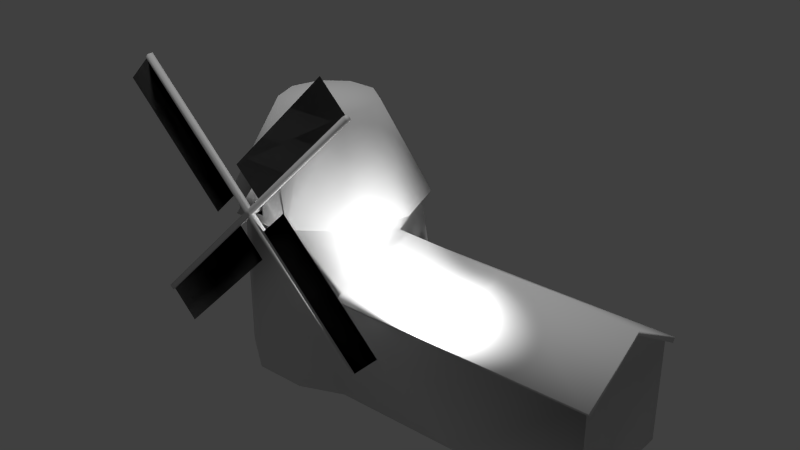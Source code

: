 # Source: mill.blend  (saved by Blender 2.76.0; exported with 4.5.12 LTS)
import bpy
from mathutils import Matrix  # noqa: F401  (used for matrix-valued properties, if any)

bpy.ops.wm.read_factory_settings(use_empty=True)
scene = bpy.context.scene
scene.name = 'Scene'

# ---- collections
col_collection_1 = bpy.data.collections.new('Collection 1'); scene.collection.children.link(col_collection_1)

# ---- materials (node trees are filled in below, after node groups)
mat_1___default_002 = bpy.data.materials.new('_1_-_Default.002')
mat_1___default_002.alpha_threshold = 0.0
mat_1___default_002.use_transparent_shadow = False
mat_1___default_002.specular_color = (0.9, 0.9, 0.9)
mat_1___default_002.roughness = 0.5
mat_1___default_002.specular_intensity = 0.0

# ---- material node trees

# ---- world
world_world = bpy.data.worlds.new('World'); scene.world = world_world
world_world.color = (0.05088, 0.05088, 0.05088)
world_world.use_sun_shadow = False
world_world.sun_shadow_jitter_overblur = 0.0
world_world.cycles.sampling_method = 'MANUAL'
world_world.cycles.sample_map_resolution = 256

# ---- lights
light_hemi = bpy.data.lights.new('Hemi', 'SUN')
light_hemi.transmission_factor = 0.0
light_hemi.angle = 0.1993
light_hemi.energy = 1.0
light_hemi.shadow_buffer_clip_start = 0.5
light_hemi.shadow_soft_size = 0.1
light_hemi.shadow_cascade_max_distance = 1000.0
light_hemi.cycles.use_multiple_importance_sampling = False
light_lamp = bpy.data.lights.new('Lamp', 'POINT')
light_lamp.transmission_factor = 0.0
light_lamp.cutoff_distance = 30.0
light_lamp.energy = 100.0
light_lamp.shadow_buffer_clip_start = 1.001
light_lamp.shadow_soft_size = 0.1
light_lamp.shadow_maximum_resolution = 0.006
light_lamp.use_absolute_resolution = True
light_lamp.cycles.use_multiple_importance_sampling = False

# ---- meshes
me_cylinder001_002 = bpy.data.meshes.new('Cylinder001.002')
me_cylinder001_002.from_pydata([(-1.08, 2.288e-08, -3.541e-06), (1.086e-06, 2.388e-08, -3.541e-06), (-0.2063, 0.81, -3.541e-06), (-0.7463, 1.027, -3.541e-06), (-1.414, 1.027, -3.541e-06), (-1.954, 0.6348, -3.541e-06), (-2.16, -4.25e-08, -3.541e-06), (-1.954, -0.6348, -3.541e-06), (-1.414, -1.027, -3.541e-06), (-0.7463, -1.027, -3.541e-06), (-0.2063, -0.8072, -3.541e-06), (3.087, 0.81, -3.541e-06), (-0.2031, 0.814, 1.352), (-0.7478, 1.025, 2.16), (-1.414, 1.027, 2.16), (-1.954, 0.6348, 2.16), (-2.16, -4.25e-08, 2.16), (-1.954, -0.6348, 2.16), (-1.414, -1.027, 2.16), (-0.7478, -1.025, 2.16), (-0.2033, -0.8138, 1.354), (-0.2031, 0.6393, 2.161), (-2.012e-06, 2.388e-08, 2.16), (-0.2033, -0.639, 2.161), (0.1281, 2.4e-08, 2.218), (-0.1027, 0.7101, 2.218), (-0.7067, 1.149, 2.218), (-1.453, 1.149, 2.218), (-2.057, 0.7101, 2.218), (-2.288, -1.07e-07, 2.218), (-2.057, -0.7101, 2.218), (-1.453, -1.149, 2.218), (-0.7067, -1.149, 2.218), (-0.1027, -0.7101, 2.218), (-0.4781, 2.344e-08, 3.386), (-0.593, 0.3538, 3.386), (-0.894, 0.5725, 3.386), (-1.266, 0.5725, 3.386), (-1.567, 0.3538, 3.386), (-1.682, -4.206e-08, 3.386), (-1.567, -0.3538, 3.386), (-1.266, -0.5725, 3.386), (-0.894, -0.5725, 3.386), (-0.593, -0.3538, 3.386), (-1.08, -0.8857, 2.751), (-1.453, -1.215, 2.218), (-0.7067, -1.215, 2.218), (-1.08, -1.215, 2.751), (0.4235, -1.384, 3.947), (-2.631, -1.384, 0.8928), (0.4235, -1.316, 3.947), (-2.631, -1.316, 0.8928), (0.4712, -1.384, 3.9), (-2.583, -1.384, 0.845), (0.4712, -1.316, 3.9), (-2.583, -1.316, 0.845), (-2.583, -1.384, 3.947), (-2.631, -1.384, 3.9), (-2.583, -1.316, 3.947), (-2.631, -1.316, 3.9), (0.4712, -1.384, 0.8928), (0.4235, -1.384, 0.845), (0.4712, -1.316, 0.8928), (0.4235, -1.316, 0.845), (-1.08, -1.316, 2.444), (-1.08, -1.384, 2.444), (-1.032, -1.384, 2.396), (-1.032, -1.316, 2.396), (-1.128, -1.316, 2.396), (-1.08, -1.316, 2.349), (-1.08, -1.384, 2.349), (-1.128, -1.384, 2.396), (-1.148, -1.215, 2.464), (-1.013, -1.215, 2.464), (-1.013, -1.215, 2.329), (-1.148, -1.215, 2.329), (-1.08, -1.18, 2.349), (-1.032, -1.18, 2.396), (-1.08, -1.18, 2.444), (-1.128, -1.18, 2.396), (3.087, -0.8128, -3.541e-06), (3.087, -0.003315, 1.838), (3.086, 0.8086, 1.349), (3.09, -0.8158, 1.356), (0.0009391, 0.0001098, 2.003), (-0.2069, -0.7968, 1.444), (3.155, -0.00309, 1.893), (3.159, -0.9092, 1.373), (-0.2068, 0.7967, 1.444), (3.154, 0.9024, 1.367), (-0.2063, -0.8658, 1.316), (3.158, -0.8718, 1.317), (-0.2055, -0.9032, 1.372), (-0.2063, 0.8656, 1.313), (3.153, 0.8648, 1.311), (-0.2053, 0.9032, 1.369), (3.154, -0.003199, 1.837), (1.44, 0.81, -3.541e-06), (1.44, -0.81, -2.253e-06), (1.44, -0.00135, 1.953), (1.44, 0.9028, 1.368), (1.44, 0.8091, 1.35), (1.44, -0.8127, 1.354), (1.44, -0.9061, 1.373), (1.44, -0.8687, 1.316), (1.44, 0.8652, 1.312), (-1.08, 2.131e-05, 3.386), (0.0913, -1.35, 4.28), (-1.245, -1.35, 2.943), (0.4235, -1.35, 3.947), (-0.9129, -1.35, 2.611), (0.0913, -1.35, 4.28), (-1.245, -1.35, 2.943), (0.4235, -1.35, 3.947), (-0.9129, -1.35, 2.611), (0.4712, -1.35, 0.8928), (-0.8652, -1.35, 2.229), (0.8034, -1.35, 1.225), (-0.533, -1.35, 2.561), (0.4712, -1.35, 0.8928), (-0.8652, -1.35, 2.229), (0.8034, -1.35, 1.225), (-0.533, -1.35, 2.561), (-2.583, -1.35, 0.845), (-1.247, -1.35, 2.181), (-2.251, -1.35, 0.5128), (-0.9149, -1.35, 1.849), (-2.583, -1.35, 0.845), (-1.247, -1.35, 2.181), (-2.251, -1.35, 0.5128), (-0.9149, -1.35, 1.849), (-2.631, -1.35, 3.9), (-1.295, -1.35, 2.563), (-2.963, -1.35, 3.568), (-1.627, -1.35, 2.231), (-2.631, -1.35, 3.9), (-1.295, -1.35, 2.563), (-2.963, -1.35, 3.568), (-1.627, -1.35, 2.231)], [], [(0, 2, 1), (0, 3, 2), (0, 4, 3), (0, 5, 4), (0, 6, 5), (0, 7, 6), (0, 8, 7), (0, 9, 8), (0, 10, 9), (0, 1, 10), (2, 13, 12), (2, 3, 13), (3, 4, 13), (13, 4, 14), (4, 15, 14), (4, 5, 15), (5, 16, 15), (6, 17, 16), (6, 7, 17), (7, 18, 17), (7, 8, 18), (8, 19, 18), (8, 9, 19), (9, 10, 19), (82, 81, 83), (12, 13, 88), (19, 85, 23), (22, 21, 25), (25, 24, 22), (25, 13, 26), (13, 25, 21), (13, 14, 27), (27, 26, 13), (14, 15, 28), (28, 27, 14), (28, 16, 29), (16, 28, 15), (29, 17, 30), (17, 29, 16), (30, 18, 31), (18, 30, 17), (18, 19, 32), (32, 31, 18), (32, 23, 33), (23, 32, 19), (23, 22, 24), (24, 33, 23), (35, 34, 25), (34, 24, 25), (36, 35, 25), (36, 25, 26), (37, 36, 27), (36, 26, 27), (38, 37, 27), (38, 27, 28), (39, 38, 29), (38, 28, 29), (40, 39, 29), (40, 29, 30), (41, 40, 30), (41, 30, 31), (41, 31, 44), (43, 42, 32), (43, 32, 33), (34, 43, 24), (43, 33, 24), (106, 34, 35), (106, 39, 40), (106, 38, 39), (106, 43, 34), (41, 42, 106), (47, 45, 72), (41, 44, 42), (42, 44, 32), (31, 32, 46), (46, 45, 31), (44, 31, 45), (45, 47, 44), (32, 44, 47), (47, 46, 32), (50, 67, 64), (66, 70, 61), (57, 65, 56), (69, 67, 62), (70, 71, 53), (65, 66, 48), (66, 52, 48), (67, 50, 54), (68, 69, 55), (70, 66, 65), (70, 65, 71), (71, 49, 53), (68, 55, 51), (65, 57, 71), (68, 59, 64), (59, 58, 64), (61, 60, 66), (62, 63, 69), (72, 45, 75), (47, 72, 73), (73, 74, 46), (47, 73, 46), (74, 45, 46), (75, 45, 74), (64, 67, 77), (76, 77, 67), (76, 68, 79), (64, 79, 68), (67, 69, 76), (79, 64, 78), (64, 77, 78), (68, 76, 69), (98, 1, 97), (99, 100, 88), (97, 101, 82), (98, 102, 20), (99, 103, 87), (71, 57, 59), (65, 48, 50), (70, 53, 55), (66, 54, 52), (67, 54, 66), (51, 49, 71), (51, 71, 68), (53, 51, 55), (51, 53, 49), (57, 58, 59), (58, 57, 56), (58, 56, 65), (58, 65, 64), (60, 62, 66), (69, 61, 70), (63, 61, 69), (63, 62, 60), (61, 63, 60), (19, 10, 20), (91, 96, 86), (86, 87, 91), (87, 103, 104), (96, 94, 89), (89, 86, 96), (94, 105, 100), (6, 16, 5), (20, 102, 104), (85, 20, 90), (90, 92, 85), (82, 101, 105), (12, 88, 95), (95, 93, 12), (81, 82, 94), (94, 96, 81), (83, 81, 96), (96, 91, 83), (1, 2, 97), (11, 98, 97), (80, 98, 11), (1, 98, 10), (88, 84, 99), (99, 89, 100), (86, 89, 99), (97, 12, 101), (2, 12, 97), (82, 11, 97), (20, 10, 98), (98, 83, 102), (80, 83, 98), (99, 85, 103), (84, 85, 99), (87, 86, 99), (104, 91, 87), (104, 103, 92), (104, 92, 90), (100, 105, 95), (105, 93, 95), (100, 89, 94), (104, 102, 91), (102, 83, 91), (104, 90, 20), (103, 85, 92), (100, 95, 88), (105, 101, 93), (101, 12, 93), (105, 94, 82), (80, 82, 83), (80, 11, 82), (19, 20, 85), (88, 13, 21), (85, 84, 23), (88, 21, 84), (21, 22, 84), (84, 22, 23), (35, 36, 106), (36, 37, 106), (37, 38, 106), (106, 42, 43), (41, 106, 40), (109, 107, 108, 110), (113, 114, 112, 111), (48, 54, 50), (65, 50, 64), (54, 48, 52), (116, 115, 117, 118), (120, 122, 121, 119), (66, 62, 67), (124, 123, 125, 126), (128, 130, 129, 127), (69, 70, 55), (131, 133, 134, 132), (135, 136, 138, 137), (71, 59, 68)])
me_cylinder001_002.polygons.foreach_set('use_smooth', [True] * 210)
_uv = me_cylinder001_002.uv_layers.new(name='geom-Cylinder001-map1')
_uv.uv.foreach_set('vector', [0.2005, 0.2514, 0.367, 0.09707, 0.4063, 0.2514, 0.2005, 0.2514, 0.2641, 0.05568, 0.367, 0.09707, 0.2005, 0.2514, 0.1369, 0.05568, 0.2641, 0.05568, 0.2005, 0.2514, 0.03397, 0.1305, 0.1369, 0.05568, 0.2005, 0.2514, -0.005337, 0.2514, 0.03397, 0.1305, 0.2005, 0.2514, 0.03397, 0.3724, -0.005337, 0.2514, 0.2005, 0.2514, 0.1369, 0.4472, 0.03397, 0.3724, 0.2005, 0.2514, 0.2641, 0.4472, 0.1369, 0.4472, 0.2005, 0.2514, 0.367, 0.4053, 0.2641, 0.4472, 0.2005, 0.2514, 0.4063, 0.2514, 0.367, 0.4053, 0.5646, 0.006589, 0.4393, 0.4722, 0.5649, 0.2981, 0.5646, 0.006589, 0.4395, 0.006582, 0.4393, 0.4722, 0.4395, 0.006582, 0.2959, 0.006637, 0.4393, 0.4722, 0.4393, 0.4722, 0.2959, 0.006637, 0.2961, 0.4724, 0.2959, 0.006637, 0.1526, 0.4724, 0.2961, 0.4724, 0.2959, 0.006637, 0.1524, 0.006694, 0.1526, 0.4724, 0.1524, 0.006694, 0.009128, 0.4725, 0.1526, 0.4724, 0.009373, 0.00676, 0.1515, 0.4726, 0.009128, 0.4725, 0.009373, 0.00676, 0.1517, 0.006838, 0.1515, 0.4726, 0.1517, 0.006838, 0.2938, 0.4727, 0.1515, 0.4726, 0.1517, 0.006838, 0.2941, 0.006932, 0.2938, 0.4727, 0.2941, 0.006932, 0.4358, 0.4727, 0.2938, 0.4727, 0.2941, 0.006932, 0.4365, 0.007052, 0.4358, 0.4727, 0.4365, 0.007052, 0.5609, 0.007234, 0.4358, 0.4727, 0.4011, 0.3261, 0.2123, 0.4397, 0.02335, 0.3276, 0.5649, 0.2981, 0.4393, 0.4722, 0.566, 0.3183, 0.4358, 0.4727, 0.5618, 0.3191, 0.5779, 0.4765, 0.3839, 0.8882, 0.04231, 0.8896, 0.04448, 0.9729, 0.04448, 0.9729, 0.3857, 0.9729, 0.3839, 0.8882, 0.04448, 0.9729, 0.3707, 0.8875, 0.3716, 0.9729, 0.3707, 0.8875, 0.04448, 0.9729, 0.04231, 0.8896, 0.3707, 0.8875, 0.05692, 0.8882, 0.05739, 0.9729, 0.05739, 0.9729, 0.3716, 0.9729, 0.3707, 0.8875, 0.05692, 0.8882, 0.3665, 0.8882, 0.3678, 0.9729, 0.3678, 0.9729, 0.05739, 0.9729, 0.05692, 0.8882, 0.3678, 0.9729, 0.04501, 0.8882, 0.0467, 0.9729, 0.04501, 0.8882, 0.3678, 0.9729, 0.3665, 0.8882, 0.0467, 0.9729, 0.3733, 0.8882, 0.372, 0.9729, 0.3733, 0.8882, 0.0467, 0.9729, 0.04501, 0.8882, 0.372, 0.9729, 0.06099, 0.8882, 0.06049, 0.9729, 0.06099, 0.8882, 0.372, 0.9729, 0.3733, 0.8882, 0.06099, 0.8882, 0.3726, 0.8876, 0.3724, 0.9729, 0.3724, 0.9729, 0.06049, 0.9729, 0.06099, 0.8882, 0.3724, 0.9729, 0.04701, 0.8896, 0.04647, 0.9729, 0.04701, 0.8896, 0.3724, 0.9729, 0.3726, 0.8876, 0.04701, 0.8896, 0.3815, 0.8882, 0.3798, 0.9729, 0.3798, 0.9729, 0.04647, 0.9729, 0.04701, 0.8896, 0.654, 0.9792, 0.4424, 0.9771, 0.745, 0.5109, 0.4424, 0.9771, 0.3252, 0.5194, 0.745, 0.5109, 0.6472, 0.9781, 0.4356, 0.979, 0.3019, 0.5233, 0.6472, 0.9781, 0.3019, 0.5233, 0.7216, 0.5087, 0.654, 0.9792, 0.4423, 0.9771, 0.745, 0.5109, 0.4423, 0.9771, 0.3252, 0.5194, 0.745, 0.5109, 0.6472, 0.9781, 0.4355, 0.979, 0.3019, 0.5233, 0.6472, 0.9781, 0.3019, 0.5233, 0.7216, 0.5087, 0.654, 0.9792, 0.4423, 0.9771, 0.745, 0.5109, 0.4423, 0.9771, 0.3252, 0.5194, 0.745, 0.5109, 0.6472, 0.9781, 0.4355, 0.979, 0.3019, 0.5233, 0.6472, 0.9781, 0.3019, 0.5233, 0.7216, 0.5087, 0.6472, 0.9781, 0.4356, 0.979, 0.3019, 0.5233, 0.6472, 0.9781, 0.3019, 0.5233, 0.7216, 0.5087, 0.4317, 0.9834, 0.332, 0.5238, 0.5339, 0.7401, 0.6472, 0.9781, 0.4356, 0.979, 0.3019, 0.5233, 0.6472, 0.9781, 0.3019, 0.5233, 0.7216, 0.5087, 0.654, 0.9792, 0.4424, 0.9771, 0.745, 0.5109, 0.4424, 0.9771, 0.3252, 0.5194, 0.745, 0.5109, 0.5328, 0.8719, 0.4424, 0.9771, 0.654, 0.9792, 0.5332, 0.8721, 0.4355, 0.979, 0.6472, 0.9781, 0.5328, 0.8719, 0.4423, 0.9771, 0.654, 0.9792, 0.5328, 0.8719, 0.4424, 0.9771, 0.654, 0.9792, 0.4317, 0.9834, 0.6558, 0.9768, 0.5145, 0.8799, 0.5302, 0.7635, 0.3339, 0.5208, 0.4947, 0.6328, 0.4317, 0.9834, 0.5339, 0.7401, 0.6558, 0.9768, 0.6558, 0.9768, 0.5339, 0.7401, 0.7473, 0.5111, 0.05441, 0.9403, 0.3686, 0.9403, 0.3686, 0.9681, 0.3686, 0.9681, 0.05441, 0.9681, 0.05441, 0.9403, 0.3107, 0.7519, 0.655, 0.518, 0.7414, 0.518, 0.7414, 0.518, 0.7413, 0.752, 0.3107, 0.7519, 0.3971, 0.518, 0.7414, 0.7519, 0.3108, 0.752, 0.3108, 0.752, 0.3107, 0.518, 0.3971, 0.518, 0.8747, 0.4896, 0.7513, 0.007051, 0.8747, 0.007051, 0.8747, 0.4918, 0.7513, 0.4918, 0.7513, 0.01148, 0.7513, 0.4896, 0.8747, 0.01148, 0.8747, 0.4896, 0.8747, 0.4918, 0.7513, 0.4918, 0.7513, 0.007051, 0.8747, 0.4896, 0.7513, 0.4896, 0.8747, 0.01148, 0.7513, 0.01148, 0.8747, 0.01148, 0.7513, 0.4896, 0.8747, 0.01148, 0.8747, 0.4896, 0.7513, 0.4896, 0.7513, 0.007051, 0.8747, 0.4896, 0.7513, 0.4896, 0.8747, 0.4918, 0.7513, 0.4918, 0.7513, 0.009267, 0.812, 0.008855, 0.8776, 0.07449, 0.812, 0.1401, 0.812, 0.008855, 0.812, 0.1401, 0.7463, 0.07449, 0.7513, 0.4896, 0.7513, 0.01148, 0.8747, 0.01148, 0.8747, 0.4918, 0.7513, 0.009267, 0.8747, 0.009267, 0.8747, 0.01148, 0.7513, 0.4896, 0.7513, 0.01148, 0.8747, 0.007051, 0.8747, 0.494, 0.7513, 0.007051, 0.8747, 0.494, 0.7513, 0.494, 0.7513, 0.007051, 0.7513, 0.01148, 0.8747, 0.01148, 0.8747, 0.4918, 0.7513, 0.007051, 0.8747, 0.007051, 0.8747, 0.4918, 0.4947, 0.6328, 0.3339, 0.5208, 0.4947, 0.5714, 0.5302, 0.7635, 0.4947, 0.6328, 0.5657, 0.6328, 0.5657, 0.6328, 0.5657, 0.5714, 0.7266, 0.5208, 0.5302, 0.7635, 0.5657, 0.6328, 0.7266, 0.5208, 0.5657, 0.5714, 0.3339, 0.5208, 0.7266, 0.5208, 0.4947, 0.5714, 0.3339, 0.5208, 0.5657, 0.5714, 0.812, 0.1401, 0.8776, 0.07449, 0.8776, 0.07449, 0.812, 0.008855, 0.8776, 0.07449, 0.8776, 0.07449, 0.812, 0.008855, 0.7463, 0.07449, 0.7463, 0.07449, 0.812, 0.1401, 0.7463, 0.07449, 0.7463, 0.07449, 0.8776, 0.07449, 0.812, 0.008855, 0.812, 0.008855, 0.7463, 0.07449, 0.812, 0.1401, 0.812, 0.1401, 0.812, 0.1401, 0.8776, 0.07449, 0.812, 0.1401, 0.7463, 0.07449, 0.812, 0.008855, 0.812, 0.008855, 0.3912, 0.395, 0.04813, 0.2021, 0.3912, 0.009183, 1.011, 0.9886, 1.011, 0.5065, 0.02934, 0.5631, 0.4408, 0.01468, 0.4408, 0.3251, 0.06237, 0.325, 0.5569, 0.0142, 0.5569, 0.3256, 0.1789, 0.3255, 0.02934, 0.9886, 0.02934, 0.508, 1.011, 0.5063, 0.813, 0.0613, 0.813, 0.4964, 0.768, 0.4964, 0.813, 0.0613, 0.813, 0.4964, 0.768, 0.4964, 0.813, 0.442, 0.813, 0.006914, 0.858, 0.006914, 0.768, 0.006914, 0.858, 0.4964, 0.768, 0.4964, 0.858, 0.006914, 0.858, 0.4964, 0.768, 0.006914, 0.768, 0.006914, 0.858, 0.006914, 0.858, 0.4964, 0.768, 0.006914, 0.858, 0.4964, 0.768, 0.4964, 0.8118, 0.007048, 0.747, 0.1366, 0.747, 0.007048, 0.747, 0.1366, 0.8118, 0.007048, 0.8765, 0.1366, 0.8118, 0.007047, 0.747, 0.1366, 0.747, 0.007047, 0.747, 0.1366, 0.8118, 0.007047, 0.8765, 0.1366, 0.858, 0.4964, 0.768, 0.4964, 0.768, 0.006914, 0.858, 0.4964, 0.768, 0.006914, 0.858, 0.006914, 0.813, 0.006914, 0.858, 0.006914, 0.813, 0.442, 0.768, 0.4964, 0.858, 0.006914, 0.858, 0.4964, 0.768, 0.006914, 0.858, 0.006914, 0.768, 0.4964, 0.8765, 0.007048, 0.8765, 0.1366, 0.8118, 0.1366, 0.747, 0.007048, 0.8765, 0.007048, 0.8118, 0.1366, 0.4358, 0.4727, 0.5609, 0.007234, 0.5607, 0.2992, 0.5647, 0.5158, 0.5716, 0.9642, 0.5931, 0.9767, 0.5931, 0.9767, 0.5945, 0.5139, 0.5647, 0.5158, 0.8996, 0.7906, 0.1392, 0.7901, 0.1391, 0.7603, 0.5729, 0.9659, 0.5633, 0.516, 0.5932, 0.514, 0.5932, 0.514, 0.5945, 0.9783, 0.5729, 0.9659, 0.1396, 0.7601, 0.8996, 0.7608, 0.8996, 0.7907, 0.009373, 0.00676, 0.009128, 0.4725, 0.1524, 0.006694, 0.9643, 0.795, 0.09328, 0.7977, 0.08489, 0.7802, 0.9859, 0.8003, 0.9643, 0.795, 0.9575, 0.7788, 0.9575, 0.7788, 0.9691, 0.7671, 0.9859, 0.8003, 0.9467, 0.774, 0.09635, 0.7987, 0.08819, 0.781, 0.9678, 0.7996, 0.9898, 0.8051, 0.9729, 0.7714, 0.9729, 0.7714, 0.9612, 0.7833, 0.9678, 0.7996, 0.4698, 0.785, 0.9467, 0.774, 0.9895, 0.7928, 0.9895, 0.7928, 0.4789, 0.8042, 0.4698, 0.785, 0.9434, 0.7774, 0.4698, 0.785, 0.4789, 0.8042, 0.4789, 0.8042, 0.9854, 0.7964, 0.9434, 0.7774, 0.04813, 0.2021, -0.0009909, 0.009183, 0.3912, 0.009183, 0.3912, 0.008858, -0.0009907, 0.3947, -0.0009907, 0.008858, 0.3912, 0.3953, -0.0009907, 0.3947, 0.3912, 0.008858, 0.04813, 0.2021, 0.3912, 0.395, -0.0009907, 0.3944, 0.02934, 0.5631, 0.1532, 0.9878, 1.011, 0.9886, 0.02934, 0.9876, 1.011, 0.5065, 0.02934, 0.5063, 1.011, 0.9886, 1.011, 0.5065, 0.02934, 0.9876, 0.06209, 0.01448, 0.44, 0.3253, 0.06209, 0.3249, 0.4408, 0.01448, 0.44, 0.3253, 0.06209, 0.01448, 0.06237, 0.325, 0.06208, 0.01468, 0.4408, 0.01468, 0.1789, 0.3255, 0.1782, 0.0142, 0.5569, 0.0142, 0.215, 0.01406, 0.5944, 0.3258, 0.215, 0.3255, 0.5937, 0.01405, 0.5944, 0.3258, 0.215, 0.01406, 1.01, 0.9878, 0.02842, 0.5645, 1.011, 0.5063, 0.1523, 0.9886, 0.02842, 0.5645, 1.01, 0.9878, 1.011, 0.5063, 1.009, 0.9876, 0.02934, 0.9886, 0.1391, 0.7603, 0.8992, 0.7607, 0.8996, 0.7906, 0.8996, 0.7601, 0.8996, 0.7912, 0.1396, 0.7908, 0.8996, 0.7601, 0.1396, 0.7908, 0.1391, 0.7596, 0.1391, 0.7907, 0.1391, 0.7595, 0.8991, 0.7913, 0.1391, 0.7595, 0.8996, 0.7602, 0.8991, 0.7913, 0.8996, 0.7907, 0.1391, 0.7901, 0.1396, 0.7601, 0.08489, 0.7802, 0.09328, 0.7977, 0.9854, 0.7964, 0.09328, 0.7977, 0.9434, 0.7774, 0.9854, 0.7964, 0.08489, 0.7802, 0.9575, 0.7788, 0.9643, 0.795, 1.011, 0.5063, 0.02842, 0.5645, 0.03018, 0.5079, 1.011, 0.5065, 0.03028, 0.5063, 0.02934, 0.5631, 0.08819, 0.781, 0.09635, 0.7987, 0.9612, 0.7833, 0.09635, 0.7987, 0.9678, 0.7996, 0.9612, 0.7833, 0.08819, 0.781, 0.9895, 0.7928, 0.9467, 0.774, 0.02545, 0.01287, 0.4013, 0.3256, 0.02475, 0.3271, 0.02545, 0.01287, 0.4016, 0.01287, 0.4013, 0.3256, 0.4358, 0.4727, 0.5607, 0.2992, 0.5618, 0.3191, 0.566, 0.3183, 0.4393, 0.4722, 0.5828, 0.4757, 0.5618, 0.3191, 0.7237, 0.458, 0.5779, 0.4765, 0.566, 0.3183, 0.5828, 0.4757, 0.7297, 0.4564, 0.5828, 0.4757, 0.7262, 0.4901, 0.7297, 0.4564, 0.7238, 0.4581, 0.7202, 0.4917, 0.5779, 0.4765, 0.4356, 0.979, 0.6472, 0.9781, 0.5332, 0.8721, 0.4423, 0.9771, 0.654, 0.9792, 0.5328, 0.8719, 0.4355, 0.979, 0.6472, 0.9781, 0.5332, 0.8721, 0.5333, 0.8721, 0.4356, 0.979, 0.6472, 0.9781, 0.6472, 0.9781, 0.5332, 0.8721, 0.4356, 0.979, 0.9837, 0.07533, 0.8884, 0.07533, 0.8884, 0.4586, 0.9837, 0.4586, 0.8884, 0.07533, 0.8884, 0.4586, 0.9837, 0.4586, 0.9837, 0.07533, 0.8118, 0.1366, 0.8765, 0.007049, 0.8765, 0.1366, 0.813, 0.0613, 0.768, 0.4964, 0.768, 0.006914, 0.8765, 0.007049, 0.8118, 0.1366, 0.747, 0.007049, 0.9837, 0.4586, 0.9837, 0.07533, 0.8884, 0.07533, 0.8884, 0.4586, 0.8884, 0.4586, 0.9837, 0.4586, 0.9837, 0.07533, 0.8884, 0.07533, 0.813, 0.442, 0.858, 0.006914, 0.858, 0.4964, 0.8884, 0.4586, 0.8884, 0.07533, 0.9837, 0.07533, 0.9837, 0.4586, 0.9837, 0.07533, 0.8884, 0.07533, 0.8884, 0.4586, 0.9837, 0.4586, 0.858, 0.4964, 0.813, 0.442, 0.858, 0.006914, 0.9837, 0.07532, 0.8884, 0.07532, 0.8884, 0.4586, 0.9837, 0.4586, 0.8884, 0.07533, 0.8884, 0.4586, 0.9837, 0.4586, 0.9837, 0.07533, 0.813, 0.0613, 0.768, 0.4964, 0.768, 0.006914])
me_cylinder001_002.materials.append(mat_1___default_002)
me_cylinder001_002.use_remesh_preserve_volume = False
me_cylinder001_002.use_remesh_preserve_attributes = False
me_cylinder001_002.use_mirror_vertex_groups = False
me_cylinder001_002.use_paint_bone_selection = False
me_cylinder001_002.use_paint_mask_vertex = True
me_cylinder001_002.update()
arm_armature_001 = bpy.data.armatures.new('Armature.001')  # bones are not reproduced
arm_armature = bpy.data.armatures.new('Armature')  # bones are not reproduced

# ---- objects
ob_armature = bpy.data.objects.new('Armature', arm_armature_001)
ob_armature_001 = bpy.data.objects.new('Armature.001', arm_armature)
ob_cylinder001 = bpy.data.objects.new('Cylinder001', me_cylinder001_002)
ob_hemi = bpy.data.objects.new('Hemi', light_hemi)
ob_lamp = bpy.data.objects.new('Lamp', light_lamp)

# ---- transforms, parenting, visibility, modifiers, constraints
ob_armature.location = (0.0, -2.0, 0.0)
ob_armature.lineart.crease_threshold = 0.0
ob_armature_001.location = (0.0, 0.0, 0.0)
ob_armature_001.show_in_front = True
ob_armature_001.lineart.crease_threshold = 0.0
ob_cylinder001.parent = ob_armature
ob_cylinder001.matrix_parent_inverse = Matrix(((1.0, 0.0, 0.0, 0.0), (0.0, 1.0, 0.0, 2.0), (0.0, 0.0, 1.0, 0.0), (0.0, 0.0, 0.0, 1.0)))
ob_cylinder001.location = (0.0, 0.0, 0.0)
ob_cylinder001.scale = (1.0, 1.0, 1.0)
ob_cylinder001.show_wire = True
ob_cylinder001.lineart.crease_threshold = 0.0
_vg = ob_cylinder001.vertex_groups.new(name='Bone')
_vg.add([0, 1, 2, 3, 4, 5, 6, 7, 8, 9, 10, 11, 12, 13, 14, 15, 16, 17, 18, 19, 20, 21, 22, 23, 24, 25, 26, 27, 28, 29, 30, 31, 32, 33, 34, 35, 36, 37, 38, 39, 40, 41, 42, 43, 44, 45, 46, 47, 72, 73, 74, 75, 80, 81, 82, 83, 84, 85, 86, 87, 88, 89, 90, 91, 92, 93, 94, 95, 96, 97, 98, 99, 100, 101, 102, 103, 104, 105, 106], 1.0, 'REPLACE')
_vg = ob_cylinder001.vertex_groups.new(name='Bone.001')
_vg.add([48, 49, 50, 51, 52, 53, 54, 55, 56, 57, 58, 59, 60, 61, 62, 63, 64, 65, 66, 67, 68, 69, 70, 71, 76, 77, 78, 79, 107, 108, 109, 110, 111, 112, 113, 114, 115, 116, 117, 118, 119, 120, 121, 122, 123, 124, 125, 126, 127, 128, 129, 130, 131, 132, 133, 134, 135, 136, 137, 138], 1.0, 'REPLACE')
_m = ob_cylinder001.modifiers.new('Armature', 'ARMATURE')
_m = ob_cylinder001.modifiers.new('Armature.001', 'ARMATURE')
_m = ob_cylinder001.modifiers.new('Armature.002', 'ARMATURE')
_m.object = ob_armature_001
_m = ob_cylinder001.modifiers.new('Armature.003', 'ARMATURE')
_m.object = ob_armature
ob_hemi.location = (0.0, 0.0, 0.0)
ob_hemi.lineart.crease_threshold = 0.0
ob_lamp.location = (1.031, -1.027, 1.844)
ob_lamp.rotation_euler = (0.6503, 0.05522, 1.866)
ob_lamp.lock_rotations_4d = False
ob_lamp.empty_display_type = 'ARROWS'
ob_lamp.color = (0.0, 0.0, 0.0, 0.0)
ob_lamp.lineart.crease_threshold = 0.0

# ---- collection membership
col_collection_1.objects.link(ob_armature)
col_collection_1.objects.link(ob_armature_001)
col_collection_1.objects.link(ob_cylinder001)
col_collection_1.objects.link(ob_hemi)
col_collection_1.objects.link(ob_lamp)

# ---- scene / render settings (as saved in the file)
scene.frame_start = 1; scene.frame_end = 80; scene.frame_set(80)
scene.render.engine = 'BLENDER_EEVEE_NEXT'
scene.render.resolution_percentage = 50
scene.render.dither_intensity = 0.0
scene.render.film_transparent = True
scene.cycles.use_denoising = False
scene.cycles.samples = 10
scene.cycles.sampling_pattern = 'TABULATED_SOBOL'
scene.cycles.light_sampling_threshold = 0.0
scene.cycles.use_adaptive_sampling = False
scene.cycles.use_light_tree = False
scene.cycles.blur_glossy = 0.0
scene.cycles.pixel_filter_type = 'GAUSSIAN'
scene.cycles.sample_clamp_indirect = 0.0
scene.view_settings.view_transform = 'Standard'
bpy.context.view_layer.update()

# ---- added for rendering (the .blend has no active camera): camera
cam_auto = bpy.data.cameras.new('AutoCamera')
cam_auto.lens = 50.0
cam_auto.sensor_width = 36.0
cam_auto.clip_end = 1000.0
ob_auto_camera = bpy.data.objects.new('AutoCamera', cam_auto)
scene.collection.objects.link(ob_auto_camera)
ob_auto_camera.location = (7.39524, -8.8745, 7.97788)
ob_auto_camera.rotation_euler = (1.09748, -7.21219e-08, 0.694738)
scene.camera = ob_auto_camera
bpy.context.view_layer.update()
